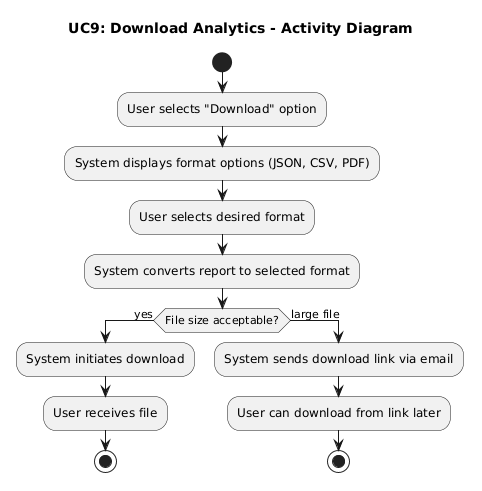

The diagram above was rendered by PlantUML. Its source (embedded in the PNG):
@startuml
title UC9: Download Analytics - Activity Diagram

start
:User selects "Download" option;
:System displays format options (JSON, CSV, PDF);
:User selects desired format;
:System converts report to selected format;

if (File size acceptable?) then (yes)
  :System initiates download;
  :User receives file;
  stop
else (large file)
  :System sends download link via email;
  :User can download from link later;
  stop
endif
@enduml